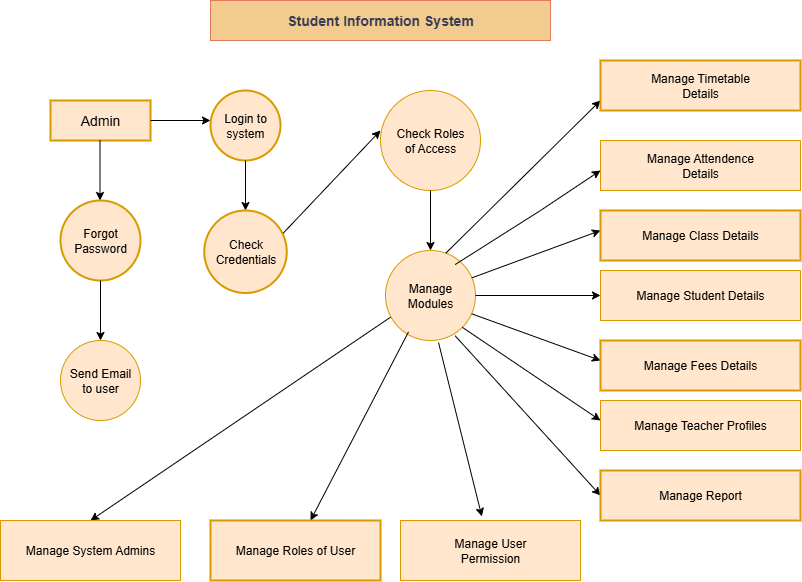

The diagram above was exported from draw.io. Its source (the exported page's mxGraphModel, read from the mxfile embedded in the PNG):
<mxGraphModel dx="1123" dy="656" grid="1" gridSize="10" guides="1" tooltips="1" connect="1" arrows="1" fold="1" page="1" pageScale="1" pageWidth="827" pageHeight="1169" math="0" shadow="0">
  <root>
    <mxCell id="0" />
    <mxCell id="1" parent="0" />
    <mxCell id="h6NdT0_kMA-V_uqjCD5O-1" value="&lt;font style=&quot;font-size: 14px;&quot;&gt;&lt;b style=&quot;&quot;&gt;Student Information System&lt;/b&gt;&lt;/font&gt;" style="rounded=0;whiteSpace=wrap;html=1;fillColor=#F2CC8F;fontColor=#393C56;strokeColor=#E07A5F;labelBackgroundColor=none;" parent="1" vertex="1">
      <mxGeometry x="230" y="20" width="340" height="40" as="geometry" />
    </mxCell>
    <mxCell id="h6NdT0_kMA-V_uqjCD5O-2" value="&lt;font style=&quot;font-size: 14px;&quot;&gt;Admin&lt;/font&gt;" style="rounded=0;whiteSpace=wrap;html=1;strokeColor=#d79b00;fillColor=#ffe6cc;strokeWidth=2;" parent="1" vertex="1">
      <mxGeometry x="70" y="120" width="100" height="40" as="geometry" />
    </mxCell>
    <mxCell id="E6lWp0xrr6s7wCorH8y4-1" value="" style="endArrow=classic;html=1;rounded=0;exitX=1;exitY=0.5;exitDx=0;exitDy=0;" edge="1" parent="1" source="h6NdT0_kMA-V_uqjCD5O-2">
      <mxGeometry width="50" height="50" relative="1" as="geometry">
        <mxPoint x="380" y="270" as="sourcePoint" />
        <mxPoint x="230" y="140" as="targetPoint" />
      </mxGeometry>
    </mxCell>
    <mxCell id="E6lWp0xrr6s7wCorH8y4-2" value="Login to&lt;div&gt;system&lt;/div&gt;" style="ellipse;whiteSpace=wrap;html=1;aspect=fixed;fillColor=#ffe6cc;strokeColor=#d79b00;strokeWidth=2;" vertex="1" parent="1">
      <mxGeometry x="230" y="110" width="70" height="70" as="geometry" />
    </mxCell>
    <mxCell id="E6lWp0xrr6s7wCorH8y4-3" value="" style="endArrow=classic;html=1;rounded=0;exitX=0.5;exitY=1;exitDx=0;exitDy=0;" edge="1" parent="1" source="E6lWp0xrr6s7wCorH8y4-2">
      <mxGeometry width="50" height="50" relative="1" as="geometry">
        <mxPoint x="390" y="270" as="sourcePoint" />
        <mxPoint x="265" y="230" as="targetPoint" />
      </mxGeometry>
    </mxCell>
    <mxCell id="E6lWp0xrr6s7wCorH8y4-4" value="Check&lt;div&gt;Credentials&lt;/div&gt;" style="ellipse;whiteSpace=wrap;html=1;aspect=fixed;fillColor=#ffe6cc;strokeColor=#d79b00;strokeWidth=2;" vertex="1" parent="1">
      <mxGeometry x="223.75" y="230" width="82.5" height="82.5" as="geometry" />
    </mxCell>
    <mxCell id="E6lWp0xrr6s7wCorH8y4-6" value="" style="endArrow=classic;html=1;rounded=0;" edge="1" parent="1">
      <mxGeometry width="50" height="50" relative="1" as="geometry">
        <mxPoint x="119.5" y="160" as="sourcePoint" />
        <mxPoint x="119.5" y="220" as="targetPoint" />
      </mxGeometry>
    </mxCell>
    <mxCell id="E6lWp0xrr6s7wCorH8y4-7" value="Forgot&lt;div&gt;Password&lt;/div&gt;" style="ellipse;whiteSpace=wrap;html=1;aspect=fixed;fillColor=#ffe6cc;strokeColor=#d79b00;fillStyle=auto;strokeWidth=2;perimeterSpacing=0;" vertex="1" parent="1">
      <mxGeometry x="80" y="220" width="80" height="80" as="geometry" />
    </mxCell>
    <mxCell id="E6lWp0xrr6s7wCorH8y4-8" value="" style="endArrow=classic;html=1;rounded=0;exitX=0.957;exitY=0.275;exitDx=0;exitDy=0;exitPerimeter=0;" edge="1" parent="1" source="E6lWp0xrr6s7wCorH8y4-4">
      <mxGeometry width="50" height="50" relative="1" as="geometry">
        <mxPoint x="390" y="270" as="sourcePoint" />
        <mxPoint x="400" y="150" as="targetPoint" />
      </mxGeometry>
    </mxCell>
    <mxCell id="E6lWp0xrr6s7wCorH8y4-9" value="" style="endArrow=classic;html=1;rounded=0;exitX=0.5;exitY=1;exitDx=0;exitDy=0;" edge="1" parent="1" source="E6lWp0xrr6s7wCorH8y4-7">
      <mxGeometry width="50" height="50" relative="1" as="geometry">
        <mxPoint x="390" y="270" as="sourcePoint" />
        <mxPoint x="120" y="360" as="targetPoint" />
      </mxGeometry>
    </mxCell>
    <mxCell id="E6lWp0xrr6s7wCorH8y4-10" value="Send Email&lt;div&gt;to user&lt;/div&gt;" style="ellipse;whiteSpace=wrap;html=1;aspect=fixed;fillColor=#ffe6cc;strokeColor=#d79b00;" vertex="1" parent="1">
      <mxGeometry x="80" y="360" width="80" height="80" as="geometry" />
    </mxCell>
    <mxCell id="E6lWp0xrr6s7wCorH8y4-11" value="Check Roles&lt;div&gt;of Access&lt;/div&gt;" style="ellipse;whiteSpace=wrap;html=1;aspect=fixed;fillColor=#ffe6cc;strokeColor=#d79b00;" vertex="1" parent="1">
      <mxGeometry x="400" y="110" width="100" height="100" as="geometry" />
    </mxCell>
    <mxCell id="E6lWp0xrr6s7wCorH8y4-12" value="" style="endArrow=classic;html=1;rounded=0;exitX=0.5;exitY=1;exitDx=0;exitDy=0;" edge="1" parent="1" source="E6lWp0xrr6s7wCorH8y4-11">
      <mxGeometry width="50" height="50" relative="1" as="geometry">
        <mxPoint x="390" y="270" as="sourcePoint" />
        <mxPoint x="450" y="270" as="targetPoint" />
      </mxGeometry>
    </mxCell>
    <mxCell id="E6lWp0xrr6s7wCorH8y4-13" value="Manage&lt;div&gt;Modules&lt;/div&gt;" style="ellipse;whiteSpace=wrap;html=1;aspect=fixed;fillColor=#ffe6cc;strokeColor=#d79b00;" vertex="1" parent="1">
      <mxGeometry x="405" y="270" width="90" height="90" as="geometry" />
    </mxCell>
    <mxCell id="E6lWp0xrr6s7wCorH8y4-18" value="" style="endArrow=classic;html=1;rounded=0;exitX=0.67;exitY=0.03;exitDx=0;exitDy=0;exitPerimeter=0;" edge="1" parent="1" source="E6lWp0xrr6s7wCorH8y4-13">
      <mxGeometry width="50" height="50" relative="1" as="geometry">
        <mxPoint x="390" y="270" as="sourcePoint" />
        <mxPoint x="620" y="120" as="targetPoint" />
      </mxGeometry>
    </mxCell>
    <mxCell id="E6lWp0xrr6s7wCorH8y4-19" value="" style="endArrow=classic;html=1;rounded=0;exitX=0.774;exitY=0.156;exitDx=0;exitDy=0;exitPerimeter=0;" edge="1" parent="1" source="E6lWp0xrr6s7wCorH8y4-13">
      <mxGeometry width="50" height="50" relative="1" as="geometry">
        <mxPoint x="490" y="280" as="sourcePoint" />
        <mxPoint x="620" y="190" as="targetPoint" />
        <Array as="points">
          <mxPoint x="560" y="230" />
        </Array>
      </mxGeometry>
    </mxCell>
    <mxCell id="E6lWp0xrr6s7wCorH8y4-21" value="" style="endArrow=classic;html=1;rounded=0;exitX=1;exitY=0.5;exitDx=0;exitDy=0;" edge="1" parent="1" source="E6lWp0xrr6s7wCorH8y4-13">
      <mxGeometry width="50" height="50" relative="1" as="geometry">
        <mxPoint x="390" y="470" as="sourcePoint" />
        <mxPoint x="620" y="315" as="targetPoint" />
      </mxGeometry>
    </mxCell>
    <mxCell id="E6lWp0xrr6s7wCorH8y4-22" value="" style="endArrow=classic;html=1;rounded=0;exitX=0.959;exitY=0.704;exitDx=0;exitDy=0;exitPerimeter=0;" edge="1" parent="1" source="E6lWp0xrr6s7wCorH8y4-13">
      <mxGeometry width="50" height="50" relative="1" as="geometry">
        <mxPoint x="390" y="470" as="sourcePoint" />
        <mxPoint x="620" y="380" as="targetPoint" />
      </mxGeometry>
    </mxCell>
    <mxCell id="E6lWp0xrr6s7wCorH8y4-23" value="" style="endArrow=classic;html=1;rounded=0;exitX=1;exitY=1;exitDx=0;exitDy=0;" edge="1" parent="1" source="E6lWp0xrr6s7wCorH8y4-13">
      <mxGeometry width="50" height="50" relative="1" as="geometry">
        <mxPoint x="390" y="470" as="sourcePoint" />
        <mxPoint x="620" y="440" as="targetPoint" />
      </mxGeometry>
    </mxCell>
    <mxCell id="E6lWp0xrr6s7wCorH8y4-24" value="" style="endArrow=classic;html=1;rounded=0;exitX=0.774;exitY=0.948;exitDx=0;exitDy=0;exitPerimeter=0;entryX=0;entryY=0.5;entryDx=0;entryDy=0;" edge="1" parent="1" source="E6lWp0xrr6s7wCorH8y4-13" target="E6lWp0xrr6s7wCorH8y4-35">
      <mxGeometry width="50" height="50" relative="1" as="geometry">
        <mxPoint x="390" y="470" as="sourcePoint" />
        <mxPoint x="610" y="520" as="targetPoint" />
      </mxGeometry>
    </mxCell>
    <mxCell id="E6lWp0xrr6s7wCorH8y4-26" value="" style="endArrow=classic;html=1;rounded=0;exitX=0.256;exitY=0.904;exitDx=0;exitDy=0;exitPerimeter=0;" edge="1" parent="1" source="E6lWp0xrr6s7wCorH8y4-13">
      <mxGeometry width="50" height="50" relative="1" as="geometry">
        <mxPoint x="390" y="470" as="sourcePoint" />
        <mxPoint x="330" y="540" as="targetPoint" />
      </mxGeometry>
    </mxCell>
    <mxCell id="E6lWp0xrr6s7wCorH8y4-27" value="" style="endArrow=classic;html=1;rounded=0;exitX=0.056;exitY=0.741;exitDx=0;exitDy=0;exitPerimeter=0;entryX=0.5;entryY=0;entryDx=0;entryDy=0;" edge="1" parent="1" source="E6lWp0xrr6s7wCorH8y4-13" target="E6lWp0xrr6s7wCorH8y4-40">
      <mxGeometry width="50" height="50" relative="1" as="geometry">
        <mxPoint x="390" y="390" as="sourcePoint" />
        <mxPoint x="120" y="520" as="targetPoint" />
      </mxGeometry>
    </mxCell>
    <mxCell id="E6lWp0xrr6s7wCorH8y4-28" value="Manage Timetable&lt;div&gt;Details&lt;/div&gt;" style="rounded=0;whiteSpace=wrap;html=1;fillColor=#ffe6cc;strokeColor=#d79b00;strokeWidth=2;" vertex="1" parent="1">
      <mxGeometry x="620" y="80" width="200" height="50" as="geometry" />
    </mxCell>
    <mxCell id="E6lWp0xrr6s7wCorH8y4-29" value="Manage Attendence&lt;div&gt;Details&lt;/div&gt;" style="rounded=0;whiteSpace=wrap;html=1;fillColor=#ffe6cc;strokeColor=#d79b00;" vertex="1" parent="1">
      <mxGeometry x="620" y="160" width="200" height="50" as="geometry" />
    </mxCell>
    <mxCell id="E6lWp0xrr6s7wCorH8y4-31" value="" style="endArrow=classic;html=1;rounded=0;exitX=0.959;exitY=0.304;exitDx=0;exitDy=0;exitPerimeter=0;" edge="1" parent="1" source="E6lWp0xrr6s7wCorH8y4-13">
      <mxGeometry width="50" height="50" relative="1" as="geometry">
        <mxPoint x="491" y="297" as="sourcePoint" />
        <mxPoint x="620" y="250" as="targetPoint" />
      </mxGeometry>
    </mxCell>
    <mxCell id="E6lWp0xrr6s7wCorH8y4-30" value="Manage Class Details" style="rounded=0;whiteSpace=wrap;html=1;fillColor=#ffe6cc;strokeColor=#d79b00;strokeWidth=2;" vertex="1" parent="1">
      <mxGeometry x="620" y="230" width="200" height="50" as="geometry" />
    </mxCell>
    <mxCell id="E6lWp0xrr6s7wCorH8y4-32" value="Manage Student Details" style="rounded=0;whiteSpace=wrap;html=1;fillColor=#ffe6cc;strokeColor=#d79b00;" vertex="1" parent="1">
      <mxGeometry x="620" y="290" width="200" height="50" as="geometry" />
    </mxCell>
    <mxCell id="E6lWp0xrr6s7wCorH8y4-33" value="Manage Fees Details" style="rounded=0;whiteSpace=wrap;html=1;fillColor=#ffe6cc;strokeColor=#d79b00;strokeWidth=2;" vertex="1" parent="1">
      <mxGeometry x="620" y="360" width="200" height="50" as="geometry" />
    </mxCell>
    <mxCell id="E6lWp0xrr6s7wCorH8y4-34" value="Manage Teacher Profiles" style="rounded=0;whiteSpace=wrap;html=1;fillColor=#ffe6cc;strokeColor=#d79b00;" vertex="1" parent="1">
      <mxGeometry x="620" y="420" width="200" height="50" as="geometry" />
    </mxCell>
    <mxCell id="E6lWp0xrr6s7wCorH8y4-35" value="Manage Report" style="rounded=0;whiteSpace=wrap;html=1;fillColor=#ffe6cc;strokeColor=#d79b00;strokeWidth=2;" vertex="1" parent="1">
      <mxGeometry x="620" y="490" width="200" height="50" as="geometry" />
    </mxCell>
    <mxCell id="E6lWp0xrr6s7wCorH8y4-36" value="Manage User&lt;div&gt;Permission&lt;/div&gt;" style="rounded=0;whiteSpace=wrap;html=1;fillColor=#ffe6cc;strokeColor=#d79b00;" vertex="1" parent="1">
      <mxGeometry x="420" y="540" width="180" height="60" as="geometry" />
    </mxCell>
    <mxCell id="E6lWp0xrr6s7wCorH8y4-38" value="" style="endArrow=classic;html=1;rounded=0;entryX=0.452;entryY=-0.067;entryDx=0;entryDy=0;entryPerimeter=0;exitX=0.589;exitY=1.022;exitDx=0;exitDy=0;exitPerimeter=0;" edge="1" parent="1" source="E6lWp0xrr6s7wCorH8y4-13" target="E6lWp0xrr6s7wCorH8y4-36">
      <mxGeometry width="50" height="50" relative="1" as="geometry">
        <mxPoint x="460" y="380" as="sourcePoint" />
        <mxPoint x="340" y="450" as="targetPoint" />
      </mxGeometry>
    </mxCell>
    <mxCell id="E6lWp0xrr6s7wCorH8y4-39" value="Manage Roles of User" style="rounded=0;whiteSpace=wrap;html=1;fillColor=#ffe6cc;strokeColor=#d79b00;strokeWidth=2;" vertex="1" parent="1">
      <mxGeometry x="230" y="540" width="170" height="60" as="geometry" />
    </mxCell>
    <mxCell id="E6lWp0xrr6s7wCorH8y4-40" value="Manage System Admins" style="rounded=0;whiteSpace=wrap;html=1;fillColor=#ffe6cc;strokeColor=#d79b00;" vertex="1" parent="1">
      <mxGeometry x="20" y="540" width="180" height="60" as="geometry" />
    </mxCell>
  </root>
</mxGraphModel>